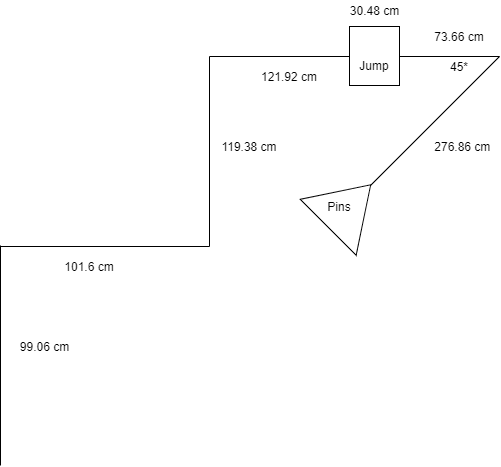

The diagram above was exported from draw.io. Its source (the exported page's mxGraphModel, read from the mxfile embedded in the PNG):
<mxGraphModel dx="1086" dy="3306" grid="1" gridSize="10" guides="1" tooltips="1" connect="1" arrows="1" fold="1" page="1" pageScale="1" pageWidth="600" pageHeight="500" math="0" shadow="0">
  <root>
    <mxCell id="0" />
    <mxCell id="1" parent="0" />
    <mxCell id="JINZ8SjhyNxKtA9msUvS-1" value="" style="endArrow=none;html=1;" edge="1" parent="1">
      <mxGeometry width="50" height="50" relative="1" as="geometry">
        <mxPoint x="51" y="-2015" as="sourcePoint" />
        <mxPoint x="51" y="-2235" as="targetPoint" />
      </mxGeometry>
    </mxCell>
    <mxCell id="JINZ8SjhyNxKtA9msUvS-2" value="" style="endArrow=none;html=1;" edge="1" parent="1">
      <mxGeometry width="50" height="50" relative="1" as="geometry">
        <mxPoint x="51" y="-2234" as="sourcePoint" />
        <mxPoint x="260" y="-2234" as="targetPoint" />
      </mxGeometry>
    </mxCell>
    <mxCell id="JINZ8SjhyNxKtA9msUvS-4" value="99.06 cm" style="text;html=1;strokeColor=none;fillColor=none;align=center;verticalAlign=middle;whiteSpace=wrap;rounded=0;" vertex="1" parent="1">
      <mxGeometry x="61" y="-2144" width="69" height="19" as="geometry" />
    </mxCell>
    <mxCell id="JINZ8SjhyNxKtA9msUvS-5" value="101.6 cm" style="text;html=1;strokeColor=none;fillColor=none;align=center;verticalAlign=middle;whiteSpace=wrap;rounded=0;" vertex="1" parent="1">
      <mxGeometry x="110" y="-2224" width="60" height="19" as="geometry" />
    </mxCell>
    <mxCell id="JINZ8SjhyNxKtA9msUvS-6" value="" style="endArrow=none;html=1;" edge="1" parent="1">
      <mxGeometry width="50" height="50" relative="1" as="geometry">
        <mxPoint x="260" y="-2234" as="sourcePoint" />
        <mxPoint x="260" y="-2424" as="targetPoint" />
      </mxGeometry>
    </mxCell>
    <mxCell id="JINZ8SjhyNxKtA9msUvS-7" value="" style="endArrow=none;html=1;" edge="1" parent="1">
      <mxGeometry width="50" height="50" relative="1" as="geometry">
        <mxPoint x="260" y="-2424" as="sourcePoint" />
        <mxPoint x="400" y="-2424" as="targetPoint" />
      </mxGeometry>
    </mxCell>
    <mxCell id="JINZ8SjhyNxKtA9msUvS-8" value="" style="rounded=0;whiteSpace=wrap;html=1;" vertex="1" parent="1">
      <mxGeometry x="400" y="-2454" width="50" height="59" as="geometry" />
    </mxCell>
    <mxCell id="JINZ8SjhyNxKtA9msUvS-9" value="" style="endArrow=none;html=1;" edge="1" parent="1">
      <mxGeometry width="50" height="50" relative="1" as="geometry">
        <mxPoint x="450" y="-2424" as="sourcePoint" />
        <mxPoint x="550" y="-2424" as="targetPoint" />
      </mxGeometry>
    </mxCell>
    <mxCell id="JINZ8SjhyNxKtA9msUvS-10" value="" style="endArrow=none;html=1;" edge="1" parent="1">
      <mxGeometry width="50" height="50" relative="1" as="geometry">
        <mxPoint x="420" y="-2294" as="sourcePoint" />
        <mxPoint x="550" y="-2424" as="targetPoint" />
      </mxGeometry>
    </mxCell>
    <mxCell id="JINZ8SjhyNxKtA9msUvS-11" value="" style="triangle;whiteSpace=wrap;html=1;rotation=-45;" vertex="1" parent="1">
      <mxGeometry x="370" y="-2314" width="60" height="79" as="geometry" />
    </mxCell>
    <mxCell id="JINZ8SjhyNxKtA9msUvS-12" value="119.38 cm" style="text;html=1;strokeColor=none;fillColor=none;align=center;verticalAlign=middle;whiteSpace=wrap;rounded=0;" vertex="1" parent="1">
      <mxGeometry x="270" y="-2344" width="60" height="19" as="geometry" />
    </mxCell>
    <mxCell id="JINZ8SjhyNxKtA9msUvS-13" value="121.92 cm" style="text;html=1;strokeColor=none;fillColor=none;align=center;verticalAlign=middle;whiteSpace=wrap;rounded=0;" vertex="1" parent="1">
      <mxGeometry x="310" y="-2414" width="60" height="19" as="geometry" />
    </mxCell>
    <mxCell id="JINZ8SjhyNxKtA9msUvS-14" value="73.66 cm" style="text;html=1;strokeColor=none;fillColor=none;align=center;verticalAlign=middle;whiteSpace=wrap;rounded=0;" vertex="1" parent="1">
      <mxGeometry x="475" y="-2454" width="70" height="19" as="geometry" />
    </mxCell>
    <mxCell id="JINZ8SjhyNxKtA9msUvS-15" value="276.86 cm&amp;nbsp;" style="text;html=1;strokeColor=none;fillColor=none;align=center;verticalAlign=middle;whiteSpace=wrap;rounded=0;" vertex="1" parent="1">
      <mxGeometry x="480" y="-2344" width="70" height="19" as="geometry" />
    </mxCell>
    <mxCell id="JINZ8SjhyNxKtA9msUvS-16" value="45*" style="text;html=1;strokeColor=none;fillColor=none;align=center;verticalAlign=middle;whiteSpace=wrap;rounded=0;" vertex="1" parent="1">
      <mxGeometry x="490" y="-2424" width="40" height="19" as="geometry" />
    </mxCell>
    <mxCell id="JINZ8SjhyNxKtA9msUvS-18" value="30.48 cm" style="text;html=1;strokeColor=none;fillColor=none;align=center;verticalAlign=middle;whiteSpace=wrap;rounded=0;" vertex="1" parent="1">
      <mxGeometry x="392.5" y="-2480" width="65" height="19" as="geometry" />
    </mxCell>
    <mxCell id="JINZ8SjhyNxKtA9msUvS-19" value="Pins" style="text;html=1;strokeColor=none;fillColor=none;align=center;verticalAlign=middle;whiteSpace=wrap;rounded=0;" vertex="1" parent="1">
      <mxGeometry x="370" y="-2284.5" width="40" height="20" as="geometry" />
    </mxCell>
    <mxCell id="JINZ8SjhyNxKtA9msUvS-20" value="Jump" style="text;html=1;strokeColor=none;fillColor=none;align=center;verticalAlign=middle;whiteSpace=wrap;rounded=0;" vertex="1" parent="1">
      <mxGeometry x="405" y="-2425" width="40" height="20" as="geometry" />
    </mxCell>
  </root>
</mxGraphModel>